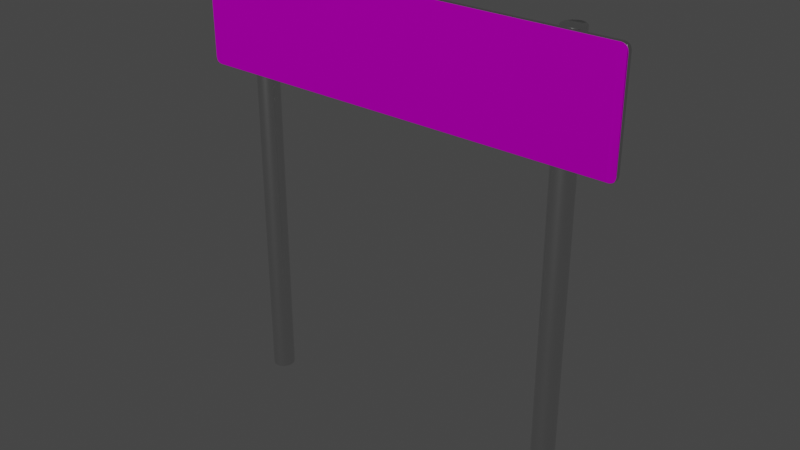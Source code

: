 # Source: sign.blend  (saved by Blender 2.92.15; exported with 4.5.12 LTS)
import bpy
from mathutils import Matrix  # noqa: F401  (used for matrix-valued properties, if any)

bpy.ops.wm.read_factory_settings(use_empty=True)
scene = bpy.context.scene
scene.name = 'Scene'

# ---- collections
col_collection = bpy.data.collections.new('Collection'); scene.collection.children.link(col_collection)

# ---- images (referenced by path relative to the original .blend; pixels are not part of the script)
import os
ASSET_DIR = os.environ.get("B2B_ASSET_DIR", "")  # directory of the original .blend (textures are referenced by path, not embedded)
HERE = os.path.dirname(os.path.abspath(__file__))  # packed textures are extracted next to this script under _unpacked/

def load_image(name, relpath, width, height, colorspace="sRGB"):
    """Load a texture the original file referenced (path relative to the .blend, or extracted next to this script)."""
    p = next((c for c in (os.path.join(HERE, relpath), os.path.join(ASSET_DIR, relpath)) if relpath and os.path.exists(c)), "")
    if p:
        img = bpy.data.images.load(p, check_existing=True)
        img.name = name
    else:  # same state as the original file: an image datablock whose file is absent (Cycles renders it pink)
        img = bpy.data.images.new(name, width, height)
        img.source = "FILE"
        img.filepath = "//" + (relpath or name)
    img.colorspace_settings.name = colorspace
    return img
img_sign_psd = load_image('sign.psd', 'sign.psd', 1024, 1024, 'sRGB')
img_sign_n_png = load_image('sign_n.png', 'sign_n.png', 1024, 1024, 'sRGB')

# ---- materials (node trees are filled in below, after node groups)
mat_metal = bpy.data.materials.new('metal')
mat_metal.use_transparent_shadow = False
mat_material = bpy.data.materials.new('Material')
mat_material.alpha_threshold = 0.0
mat_material.use_transparent_shadow = False
mat_material.line_color = (0.0, 0.0, 0.0, 1.0)
mat_sign_metal = bpy.data.materials.new('sign_metal')
mat_sign_metal.use_transparent_shadow = False

# ---- material node trees
mat_metal.use_nodes = True; mat_metal.node_tree.nodes.clear()
_N = mat_metal.node_tree.nodes; _L = mat_metal.node_tree.links
n0 = _N.new('ShaderNodeBsdfPrincipled'); n0.name = 'Principled BSDF'; n0.location = (10, 300)
n0.distribution = 'GGX'
n0.subsurface_method = 'BURLEY'
n0.inputs[1].default_value = 1.0
n0.inputs[2].default_value = 0.1765
n0.inputs[3].default_value = 1.45
n0.inputs[27].default_value = (0.0, 0.0, 0.0, 1.0)
n0.inputs[28].default_value = 1.0
n1 = _N.new('ShaderNodeOutputMaterial'); n1.name = 'Material Output'; n1.location = (300, 300)
_L.new(n0.outputs[0], n1.inputs[0])
n1.is_active_output = True
mat_material.use_nodes = True; mat_material.node_tree.nodes.clear()
_N = mat_material.node_tree.nodes; _L = mat_material.node_tree.links
n0 = _N.new('ShaderNodeOutputMaterial'); n0.name = 'Material Output'; n0.location = (300, 300)
n1 = _N.new('ShaderNodeBsdfPrincipled'); n1.name = 'Principled BSDF'; n1.location = (10, 300)
n1.distribution = 'GGX'
n1.subsurface_method = 'BURLEY'
n1.inputs[1].default_value = 1.0
n1.inputs[2].default_value = 0.7529
n1.inputs[3].default_value = 1.45
n1.inputs[13].default_value = 1.0
n1.inputs[27].default_value = (0.0, 0.0, 0.0, 1.0)
n1.inputs[28].default_value = 1.0
n2 = _N.new('ShaderNodeTexImage'); n2.name = 'Image Texture'; n2.location = (-280, 280)
n2.image = img_sign_psd
n3 = _N.new('ShaderNodeNormalMap'); n3.name = 'Normal Map'; n3.location = (-190, -120)
n3.uv_map = 'UVMap'
n4 = _N.new('ShaderNodeTexImage'); n4.name = 'Image Texture.001'; n4.location = (-480, -160)
n4.image = img_sign_n_png
_L.new(n1.outputs[0], n0.inputs[0])
_L.new(n2.outputs[0], n1.inputs[0])
_L.new(n3.outputs[0], n1.inputs[5])
_L.new(n4.outputs[0], n3.inputs[1])
n0.is_active_output = True
mat_sign_metal.use_nodes = True; mat_sign_metal.node_tree.nodes.clear()
_N = mat_sign_metal.node_tree.nodes; _L = mat_sign_metal.node_tree.links
n0 = _N.new('ShaderNodeBsdfPrincipled'); n0.name = 'Principled BSDF'; n0.location = (10, 300)
n0.distribution = 'GGX'
n0.subsurface_method = 'BURLEY'
n0.inputs[0].default_value = (0.7357, 0.7357, 0.7357, 1.0)
n0.inputs[1].default_value = 1.0
n0.inputs[2].default_value = 0.1912
n0.inputs[3].default_value = 1.45
n0.inputs[27].default_value = (0.0, 0.0, 0.0, 1.0)
n0.inputs[28].default_value = 1.0
n1 = _N.new('ShaderNodeOutputMaterial'); n1.name = 'Material Output'; n1.location = (300, 300)
_L.new(n0.outputs[0], n1.inputs[0])
n1.is_active_output = True

# ---- world
world_world = bpy.data.worlds.new('World'); scene.world = world_world
world_world.use_nodes = True; world_world.node_tree.nodes.clear()
_N = world_world.node_tree.nodes; _L = world_world.node_tree.links
n0 = _N.new('ShaderNodeOutputWorld'); n0.name = 'World Output'; n0.location = (300, 300)
n1 = _N.new('ShaderNodeBackground'); n1.name = 'Background'; n1.location = (10, 300)
n1.inputs[0].default_value = (0.05088, 0.05088, 0.05088, 1.0)
_L.new(n1.outputs[0], n0.inputs[0])
n0.is_active_output = True
world_world.color = (0.05088, 0.05088, 0.05088)
world_world.use_sun_shadow = False
world_world.sun_shadow_jitter_overblur = 0.0

# ---- lights
light_sun = bpy.data.lights.new('Sun', 'SUN')
light_sun.transmission_factor = 0.0
light_sun.energy = 2.15
light_sun.shadow_soft_size = 0.125

# ---- meshes
me_cube = bpy.data.meshes.new('Cube')
me_cube.from_pydata([(0.75, 0.25, 2.0), (0.75, 0.25, 0.0), (-0.75, 0.25, 0.0), (-0.75, 0.25, 2.0), (-0.7402, 0.2452, 0.0), (-0.7402, 0.2452, 2.0), (-0.7309, 0.231, 0.0), (-0.7309, 0.231, 2.0), (-0.7222, 0.2079, 0.0), (-0.7222, 0.2079, 2.0), (-0.7146, 0.1768, 0.0), (-0.7146, 0.1768, 2.0), (-0.7084, 0.1389, 0.0), (-0.7084, 0.1389, 2.0), (-0.7038, 0.09567, 0.0), (-0.7038, 0.09567, 2.0), (-0.701, 0.04877, 0.0), (-0.701, 0.04877, 2.0), (-0.7, 1.887e-08, 0.0), (-0.7, 1.887e-08, 2.0), (-0.701, -0.04877, 0.0), (-0.701, -0.04877, 2.0), (-0.7038, -0.09567, 0.0), (-0.7038, -0.09567, 2.0), (-0.7084, -0.1389, 0.0), (-0.7084, -0.1389, 2.0), (-0.7146, -0.1768, 0.0), (-0.7146, -0.1768, 2.0), (-0.7222, -0.2079, 0.0), (-0.7222, -0.2079, 2.0), (-0.7309, -0.231, 0.0), (-0.7309, -0.231, 2.0), (-0.7402, -0.2452, 0.0), (-0.7402, -0.2452, 2.0), (-0.75, -0.25, 0.0), (-0.75, -0.25, 2.0), (-0.7598, -0.2452, 0.0), (-0.7598, -0.2452, 2.0), (-0.7691, -0.231, 0.0), (-0.7691, -0.231, 2.0), (-0.7778, -0.2079, 0.0), (-0.7778, -0.2079, 2.0), (-0.7854, -0.1768, 0.0), (-0.7854, -0.1768, 2.0), (-0.7916, -0.1389, 0.0), (-0.7916, -0.1389, 2.0), (-0.7962, -0.09567, 0.0), (-0.7962, -0.09567, 2.0), (-0.799, -0.04877, 0.0), (-0.799, -0.04877, 2.0), (-0.8, 2.414e-07, 0.0), (-0.8, 2.414e-07, 2.0), (-0.799, 0.04877, 0.0), (-0.799, 0.04877, 2.0), (-0.7962, 0.09567, 0.0), (-0.7962, 0.09567, 2.0), (-0.7916, 0.1389, 0.0), (-0.7916, 0.1389, 2.0), (-0.7854, 0.1768, 0.0), (-0.7854, 0.1768, 2.0), (-0.7778, 0.2079, 0.0), (-0.7778, 0.2079, 2.0), (-0.7691, 0.231, 0.0), (-0.7691, 0.231, 2.0), (-0.7598, 0.2452, 0.0), (-0.7598, 0.2452, 2.0), (0.7598, 0.2452, 0.0), (0.7598, 0.2452, 2.0), (0.7691, 0.231, 0.0), (0.7691, 0.231, 2.0), (0.7778, 0.2079, 0.0), (0.7778, 0.2079, 2.0), (0.7854, 0.1768, 0.0), (0.7854, 0.1768, 2.0), (0.7916, 0.1389, 0.0), (0.7916, 0.1389, 2.0), (0.7962, 0.09567, 0.0), (0.7962, 0.09567, 2.0), (0.799, 0.04877, 0.0), (0.799, 0.04877, 2.0), (0.8, 1.887e-08, 0.0), (0.8, 1.887e-08, 2.0), (0.799, -0.04877, 0.0), (0.799, -0.04877, 2.0), (0.7962, -0.09567, 0.0), (0.7962, -0.09567, 2.0), (0.7916, -0.1389, 0.0), (0.7916, -0.1389, 2.0), (0.7854, -0.1768, 0.0), (0.7854, -0.1768, 2.0), (0.7778, -0.2079, 0.0), (0.7778, -0.2079, 2.0), (0.7691, -0.231, 0.0), (0.7691, -0.231, 2.0), (0.7598, -0.2452, 0.0), (0.7598, -0.2452, 2.0), (0.75, -0.25, 0.0), (0.75, -0.25, 2.0), (0.7402, -0.2452, 0.0), (0.7402, -0.2452, 2.0), (0.7309, -0.231, 0.0), (0.7309, -0.231, 2.0), (0.7222, -0.2079, 0.0), (0.7222, -0.2079, 2.0), (0.7146, -0.1768, 0.0), (0.7146, -0.1768, 2.0), (0.7084, -0.1389, 0.0), (0.7084, -0.1389, 2.0), (0.7038, -0.09567, 0.0), (0.7038, -0.09567, 2.0), (0.701, -0.04877, 0.0), (0.701, -0.04877, 2.0), (0.7, 2.414e-07, 0.0), (0.7, 2.414e-07, 2.0), (0.701, 0.04877, 0.0), (0.701, 0.04877, 2.0), (0.7038, 0.09567, 0.0), (0.7038, 0.09567, 2.0), (0.7084, 0.1389, 0.0), (0.7084, 0.1389, 2.0), (0.7146, 0.1768, 0.0), (0.7146, 0.1768, 2.0), (0.7222, 0.2079, 0.0), (0.7222, 0.2079, 2.0), (0.7309, 0.231, 0.0), (0.7309, 0.231, 2.0), (0.7402, 0.2452, 0.0), (0.7402, 0.2452, 2.0)], [], [(67, 0, 127, 125, 123, 121, 119, 117, 115, 113, 111, 109, 107, 105, 103, 101, 99, 97, 95, 93, 91, 89, 87, 85, 83, 81, 79, 77, 75, 73, 71, 69), (2, 3, 5, 4), (122, 123, 125, 124), (4, 5, 7, 6), (120, 121, 123, 122), (6, 7, 9, 8), (118, 119, 121, 120), (8, 9, 11, 10), (116, 117, 119, 118), (10, 11, 13, 12), (114, 115, 117, 116), (12, 13, 15, 14), (112, 113, 115, 114), (14, 15, 17, 16), (110, 111, 113, 112), (16, 17, 19, 18), (108, 109, 111, 110), (18, 19, 21, 20), (106, 107, 109, 108), (20, 21, 23, 22), (104, 105, 107, 106), (22, 23, 25, 24), (102, 103, 105, 104), (24, 25, 27, 26), (100, 101, 103, 102), (26, 27, 29, 28), (98, 99, 101, 100), (28, 29, 31, 30), (96, 97, 99, 98), (30, 31, 33, 32), (94, 95, 97, 96), (32, 33, 35, 34), (92, 93, 95, 94), (34, 35, 37, 36), (90, 91, 93, 92), (36, 37, 39, 38), (88, 89, 91, 90), (38, 39, 41, 40), (86, 87, 89, 88), (40, 41, 43, 42), (84, 85, 87, 86), (42, 43, 45, 44), (82, 83, 85, 84), (44, 45, 47, 46), (80, 81, 83, 82), (46, 47, 49, 48), (78, 79, 81, 80), (48, 49, 51, 50), (76, 77, 79, 78), (50, 51, 53, 52), (74, 75, 77, 76), (52, 53, 55, 54), (72, 73, 75, 74), (54, 55, 57, 56), (70, 71, 73, 72), (56, 57, 59, 58), (68, 69, 71, 70), (58, 59, 61, 60), (126, 127, 0, 1), (66, 67, 69, 68), (60, 61, 63, 62), (5, 3, 65, 63, 61, 59, 57, 55, 53, 51, 49, 47, 45, 43, 41, 39, 37, 35, 33, 31, 29, 27, 25, 23, 21, 19, 17, 15, 13, 11, 9, 7), (1, 0, 67, 66), (62, 63, 65, 64), (124, 125, 127, 126), (64, 65, 3, 2)])
me_cube.polygons.foreach_set('use_smooth', [True] * 66)
_uv = me_cube.uv_layers.new(name='UVMap')
_uv.uv.foreach_set('vector', [0.2968, 0.4854, 0.25, 0.49, 0.2032, 0.4854, 0.1582, 0.4717, 0.1167, 0.4496, 0.0803, 0.4197, 0.05045, 0.3833, 0.02827, 0.3418, 0.01461, 0.2968, 0.01, 0.25, 0.01461, 0.2032, 0.02827, 0.1582, 0.05045, 0.1167, 0.08029, 0.08029, 0.1167, 0.05045, 0.1582, 0.02827, 0.2032, 0.01461, 0.25, 0.01, 0.2968, 0.01461, 0.3418, 0.02827, 0.3833, 0.05045, 0.4197, 0.08029, 0.4496, 0.1167, 0.4717, 0.1582, 0.4854, 0.2032, 0.49, 0.25, 0.4854, 0.2968, 0.4717, 0.3418, 0.4496, 0.3833, 0.4197, 0.4197, 0.3833, 0.4496, 0.3418, 0.4717, 1.0, 0.5, 1.0, 1.0, 0.9688, 1.0, 0.9688, 0.5, 0.09375, 0.5, 0.09375, 1.0, 0.0625, 1.0, 0.0625, 0.5, 0.9688, 0.5, 0.9688, 1.0, 0.9375, 1.0, 0.9375, 0.5, 0.125, 0.5, 0.125, 1.0, 0.09375, 1.0, 0.09375, 0.5, 0.9375, 0.5, 0.9375, 1.0, 0.9062, 1.0, 0.9062, 0.5, 0.1562, 0.5, 0.1562, 1.0, 0.125, 1.0, 0.125, 0.5, 0.9062, 0.5, 0.9062, 1.0, 0.875, 1.0, 0.875, 0.5, 0.1875, 0.5, 0.1875, 1.0, 0.1562, 1.0, 0.1562, 0.5, 0.875, 0.5, 0.875, 1.0, 0.8438, 1.0, 0.8438, 0.5, 0.2188, 0.5, 0.2188, 1.0, 0.1875, 1.0, 0.1875, 0.5, 0.8438, 0.5, 0.8438, 1.0, 0.8125, 1.0, 0.8125, 0.5, 0.25, 0.5, 0.25, 1.0, 0.2188, 1.0, 0.2188, 0.5, 0.8125, 0.5, 0.8125, 1.0, 0.7812, 1.0, 0.7812, 0.5, 0.2812, 0.5, 0.2812, 1.0, 0.25, 1.0, 0.25, 0.5, 0.7812, 0.5, 0.7812, 1.0, 0.75, 1.0, 0.75, 0.5, 0.3125, 0.5, 0.3125, 1.0, 0.2812, 1.0, 0.2812, 0.5, 0.75, 0.5, 0.75, 1.0, 0.7188, 1.0, 0.7188, 0.5, 0.3438, 0.5, 0.3438, 1.0, 0.3125, 1.0, 0.3125, 0.5, 0.7188, 0.5, 0.7188, 1.0, 0.6875, 1.0, 0.6875, 0.5, 0.375, 0.5, 0.375, 1.0, 0.3438, 1.0, 0.3438, 0.5, 0.6875, 0.5, 0.6875, 1.0, 0.6562, 1.0, 0.6562, 0.5, 0.4062, 0.5, 0.4062, 1.0, 0.375, 1.0, 0.375, 0.5, 0.6562, 0.5, 0.6562, 1.0, 0.625, 1.0, 0.625, 0.5, 0.4375, 0.5, 0.4375, 1.0, 0.4062, 1.0, 0.4062, 0.5, 0.625, 0.5, 0.625, 1.0, 0.5938, 1.0, 0.5938, 0.5, 0.4688, 0.5, 0.4688, 1.0, 0.4375, 1.0, 0.4375, 0.5, 0.5938, 0.5, 0.5938, 1.0, 0.5625, 1.0, 0.5625, 0.5, 0.5, 0.5, 0.5, 1.0, 0.4688, 1.0, 0.4688, 0.5, 0.5625, 0.5, 0.5625, 1.0, 0.5312, 1.0, 0.5312, 0.5, 0.5312, 0.5, 0.5312, 1.0, 0.5, 1.0, 0.5, 0.5, 0.5312, 0.5, 0.5312, 1.0, 0.5, 1.0, 0.5, 0.5, 0.5625, 0.5, 0.5625, 1.0, 0.5312, 1.0, 0.5312, 0.5, 0.5, 0.5, 0.5, 1.0, 0.4688, 1.0, 0.4688, 0.5, 0.5938, 0.5, 0.5938, 1.0, 0.5625, 1.0, 0.5625, 0.5, 0.4688, 0.5, 0.4688, 1.0, 0.4375, 1.0, 0.4375, 0.5, 0.625, 0.5, 0.625, 1.0, 0.5938, 1.0, 0.5938, 0.5, 0.4375, 0.5, 0.4375, 1.0, 0.4062, 1.0, 0.4062, 0.5, 0.6562, 0.5, 0.6562, 1.0, 0.625, 1.0, 0.625, 0.5, 0.4062, 0.5, 0.4062, 1.0, 0.375, 1.0, 0.375, 0.5, 0.6875, 0.5, 0.6875, 1.0, 0.6562, 1.0, 0.6562, 0.5, 0.375, 0.5, 0.375, 1.0, 0.3438, 1.0, 0.3438, 0.5, 0.7188, 0.5, 0.7188, 1.0, 0.6875, 1.0, 0.6875, 0.5, 0.3438, 0.5, 0.3438, 1.0, 0.3125, 1.0, 0.3125, 0.5, 0.75, 0.5, 0.75, 1.0, 0.7188, 1.0, 0.7188, 0.5, 0.3125, 0.5, 0.3125, 1.0, 0.2812, 1.0, 0.2812, 0.5, 0.7812, 0.5, 0.7812, 1.0, 0.75, 1.0, 0.75, 0.5, 0.2812, 0.5, 0.2812, 1.0, 0.25, 1.0, 0.25, 0.5, 0.8125, 0.5, 0.8125, 1.0, 0.7812, 1.0, 0.7812, 0.5, 0.25, 0.5, 0.25, 1.0, 0.2188, 1.0, 0.2188, 0.5, 0.8438, 0.5, 0.8438, 1.0, 0.8125, 1.0, 0.8125, 0.5, 0.2188, 0.5, 0.2188, 1.0, 0.1875, 1.0, 0.1875, 0.5, 0.875, 0.5, 0.875, 1.0, 0.8438, 1.0, 0.8438, 0.5, 0.1875, 0.5, 0.1875, 1.0, 0.1562, 1.0, 0.1562, 0.5, 0.9062, 0.5, 0.9062, 1.0, 0.875, 1.0, 0.875, 0.5, 0.1562, 0.5, 0.1562, 1.0, 0.125, 1.0, 0.125, 0.5, 0.9375, 0.5, 0.9375, 1.0, 0.9062, 1.0, 0.9062, 0.5, 0.125, 0.5, 0.125, 1.0, 0.09375, 1.0, 0.09375, 0.5, 0.03125, 0.5, 0.03125, 1.0, 0.0, 1.0, 0.0, 0.5, 0.9688, 0.5, 0.9688, 1.0, 0.9375, 1.0, 0.9375, 0.5, 0.09375, 0.5, 0.09375, 1.0, 0.0625, 1.0, 0.0625, 0.5, 0.2968, 0.4854, 0.25, 0.49, 0.2032, 0.4854, 0.1582, 0.4717, 0.1167, 0.4496, 0.0803, 0.4197, 0.05045, 0.3833, 0.02827, 0.3418, 0.01461, 0.2968, 0.01, 0.25, 0.01461, 0.2032, 0.02827, 0.1582, 0.05045, 0.1167, 0.08029, 0.08029, 0.1167, 0.05045, 0.1582, 0.02827, 0.2032, 0.01461, 0.25, 0.01, 0.2968, 0.01461, 0.3418, 0.02827, 0.3833, 0.05045, 0.4197, 0.08029, 0.4496, 0.1167, 0.4717, 0.1582, 0.4854, 0.2032, 0.49, 0.25, 0.4854, 0.2968, 0.4717, 0.3418, 0.4496, 0.3833, 0.4197, 0.4197, 0.3833, 0.4496, 0.3418, 0.4717, 1.0, 0.5, 1.0, 1.0, 0.9688, 1.0, 0.9688, 0.5, 0.0625, 0.5, 0.0625, 1.0, 0.03125, 1.0, 0.03125, 0.5, 0.0625, 0.5, 0.0625, 1.0, 0.03125, 1.0, 0.03125, 0.5, 0.03125, 0.5, 0.03125, 1.0, 0.0, 1.0, 0.0, 0.5])
me_cube.materials.append(mat_metal)
me_cube.use_remesh_preserve_volume = False
me_cube.use_remesh_preserve_attributes = False
me_cube.use_mirror_vertex_groups = False
me_cube.update()
me_cube_001 = bpy.data.meshes.new('Cube.001')
me_cube_001.from_pydata([(-0.9917, -0.25, 1.992), (-0.9917, -0.25, 1.508), (-0.9917, -0.35, 1.992), (-0.9917, -0.35, 1.508), (-0.9618, -0.2522, 1.5), (-0.9703, -0.2508, 1.5), (-0.975, -0.2504, 1.501), (-0.9797, -0.2502, 1.502), (-0.9841, -0.2501, 1.504), (-0.9882, -0.25, 1.506), (-0.9999, -0.3478, 1.962), (-0.9998, -0.3492, 1.97), (-0.9988, -0.3496, 1.975), (-0.998, -0.3498, 1.98), (-0.9965, -0.3499, 1.984), (-0.9944, -0.35, 1.988), (-0.9999, -0.2522, 1.538), (-0.9998, -0.2508, 1.53), (-0.9988, -0.2504, 1.525), (-0.998, -0.2502, 1.52), (-0.9965, -0.2501, 1.516), (-0.9944, -0.25, 1.512), (-0.9618, -0.3478, 2.0), (-0.9703, -0.3492, 2.0), (-0.975, -0.3496, 1.999), (-0.9797, -0.3498, 1.998), (-0.9841, -0.3499, 1.996), (-0.9882, -0.35, 1.994), (-0.9944, -0.35, 1.512), (-0.9965, -0.3499, 1.516), (-0.998, -0.3498, 1.52), (-0.9988, -0.3496, 1.525), (-0.9998, -0.3492, 1.53), (-0.9999, -0.3478, 1.538), (-0.9944, -0.25, 1.988), (-0.9965, -0.2501, 1.984), (-0.998, -0.2502, 1.98), (-0.9988, -0.2504, 1.975), (-0.9998, -0.2508, 1.97), (-0.9999, -0.2522, 1.962), (-0.9882, -0.35, 1.506), (-0.9841, -0.3499, 1.504), (-0.9797, -0.3498, 1.502), (-0.975, -0.3496, 1.501), (-0.9703, -0.3492, 1.5), (-0.9618, -0.3478, 1.5), (-0.9882, -0.25, 1.994), (-0.9841, -0.2501, 1.996), (-0.9797, -0.2502, 1.998), (-0.975, -0.2504, 1.999), (-0.9703, -0.2508, 2.0), (-0.9618, -0.2522, 2.0), (0.9917, -0.25, 1.992), (0.9917, -0.25, 1.508), (0.9917, -0.35, 1.992), (0.9917, -0.35, 1.508), (0.9618, -0.2522, 1.5), (0.9703, -0.2508, 1.5), (0.975, -0.2504, 1.501), (0.9797, -0.2502, 1.502), (0.9841, -0.2501, 1.504), (0.9882, -0.25, 1.506), (0.9999, -0.3478, 1.962), (0.9998, -0.3492, 1.97), (0.9988, -0.3496, 1.975), (0.998, -0.3498, 1.98), (0.9965, -0.3499, 1.984), (0.9944, -0.35, 1.988), (0.9999, -0.2522, 1.538), (0.9998, -0.2508, 1.53), (0.9988, -0.2504, 1.525), (0.998, -0.2502, 1.52), (0.9965, -0.2501, 1.516), (0.9944, -0.25, 1.512), (0.9618, -0.3478, 2.0), (0.9703, -0.3492, 2.0), (0.975, -0.3496, 1.999), (0.9797, -0.3498, 1.998), (0.9841, -0.3499, 1.996), (0.9882, -0.35, 1.994), (0.9944, -0.35, 1.512), (0.9965, -0.3499, 1.516), (0.998, -0.3498, 1.52), (0.9988, -0.3496, 1.525), (0.9998, -0.3492, 1.53), (0.9999, -0.3478, 1.538), (0.9944, -0.25, 1.988), (0.9965, -0.2501, 1.984), (0.998, -0.2502, 1.98), (0.9988, -0.2504, 1.975), (0.9998, -0.2508, 1.97), (0.9999, -0.2522, 1.962), (0.9882, -0.35, 1.506), (0.9841, -0.3499, 1.504), (0.9797, -0.3498, 1.502), (0.975, -0.3496, 1.501), (0.9703, -0.3492, 1.5), (0.9618, -0.3478, 1.5), (0.9882, -0.25, 1.994), (0.9841, -0.2501, 1.996), (0.9797, -0.2502, 1.998), (0.975, -0.2504, 1.999), (0.9703, -0.2508, 2.0), (0.9618, -0.2522, 2.0), (0.0, -0.2526, 1.5), (0.0, -0.3474, 2.0), (0.0, -0.3474, 1.5), (0.0, -0.2526, 2.0)], [], [(14, 35, 36, 13), (7, 42, 41, 8), (9, 40, 3, 1), (24, 23, 50, 49, 48, 25), (32, 17, 18, 19, 30, 31), (44, 43, 42, 7, 6, 5), (30, 19, 20, 29), (37, 38, 11, 12, 13, 36), (8, 41, 40, 9), (47, 26, 25, 48), (44, 5, 4, 104, 106, 45), (2, 0, 34, 15), (2, 27, 46, 0), (32, 33, 10, 11, 38, 39, 16, 17), (46, 27, 26, 47), (28, 21, 1, 3), (29, 20, 21, 28), (50, 23, 22, 105, 107, 51), (15, 34, 35, 14), (10, 33, 32, 31, 30, 29, 28, 3, 40, 41, 42, 43, 44, 45, 106, 105, 22, 23, 24, 25, 26, 27, 2, 15, 14, 13, 12, 11), (5, 6, 7, 8, 9, 1, 21, 20, 19, 18, 17, 16, 39, 38, 37, 36, 35, 34, 0, 46, 47, 48, 49, 50, 51, 107, 104, 4), (66, 65, 88, 87), (59, 60, 93, 94), (61, 53, 55, 92), (76, 77, 100, 101, 102, 75), (84, 83, 82, 71, 70, 69), (96, 57, 58, 59, 94, 95), (82, 81, 72, 71), (89, 88, 65, 64, 63, 90), (60, 61, 92, 93), (99, 100, 77, 78), (96, 97, 106, 104, 56, 57), (54, 67, 86, 52), (54, 52, 98, 79), (84, 69, 68, 91, 90, 63, 62, 85), (98, 99, 78, 79), (80, 55, 53, 73), (81, 80, 73, 72), (102, 103, 107, 105, 74, 75), (67, 66, 87, 86), (62, 63, 64, 65, 66, 67, 54, 79, 78, 77, 76, 75, 74, 105, 106, 97, 96, 95, 94, 93, 92, 55, 80, 81, 82, 83, 84, 85), (57, 56, 104, 107, 103, 102, 101, 100, 99, 98, 52, 86, 87, 88, 89, 90, 91, 68, 69, 70, 71, 72, 73, 53, 61, 60, 59, 58)])
me_cube_001.polygons.foreach_set('material_index', [1, 1, 1, 1, 1, 1, 1, 1, 1, 1, 1, 1, 1, 1, 1, 1, 1, 1, 1, 0, 1, 1, 1, 1, 1, 1, 1, 1, 1, 1, 1, 1, 1, 1, 1, 1, 1, 1, 1, 1, 0, 1])
_uv = me_cube_001.uv_layers.new(name='UVMap')
_uv.uv.foreach_set('vector', [0.6125, 0.0, 0.6125, 0.25, 0.6063, 0.25, 0.6063, 0.0, 0.1438, 0.5, 0.1438, 0.75, 0.1375, 0.75, 0.1375, 0.5, 0.1313, 0.5, 0.1313, 0.75, 0.125, 0.75, 0.125, 0.5, 0.85, 0.75, 0.8438, 0.75, 0.8438, 0.5, 0.85, 0.5, 0.8563, 0.5, 0.8563, 0.75, 0.4063, 0.0, 0.4063, 0.25, 0.4, 0.25, 0.3938, 0.25, 0.3938, 0.0, 0.4, 0.0, 0.1563, 0.75, 0.15, 0.75, 0.1438, 0.75, 0.1438, 0.5, 0.15, 0.5, 0.1563, 0.5, 0.3938, 0.0, 0.3938, 0.25, 0.3875, 0.25, 0.3875, 0.0, 0.6, 0.25, 0.5938, 0.25, 0.5938, 0.0, 0.6, 0.0, 0.6063, 0.0, 0.6063, 0.25, 0.1375, 0.5, 0.1375, 0.75, 0.1313, 0.75, 0.1313, 0.5, 0.8625, 0.5, 0.8625, 0.75, 0.8563, 0.75, 0.8563, 0.5, 0.1563, 0.75, 0.1563, 0.5, 0.1688, 0.5, 0.175, 0.5, 0.175, 0.75, 0.1688, 0.75, 0.625, 0.0, 0.625, 0.25, 0.6188, 0.25, 0.6188, 0.0, 0.875, 0.75, 0.8688, 0.75, 0.8688, 0.5, 0.875, 0.5, 0.4063, 0.0, 0.4188, 0.0, 0.5813, 0.0, 0.5938, 0.0, 0.5938, 0.25, 0.5813, 0.25, 0.4188, 0.25, 0.4063, 0.25, 0.8688, 0.5, 0.8688, 0.75, 0.8625, 0.75, 0.8625, 0.5, 0.3812, 0.0, 0.3812, 0.25, 0.375, 0.25, 0.375, 0.0, 0.3875, 0.0, 0.3875, 0.25, 0.3812, 0.25, 0.3812, 0.0, 0.8438, 0.5, 0.8438, 0.75, 0.8313, 0.75, 0.825, 0.75, 0.825, 0.5, 0.8313, 0.5, 0.6188, 0.0, 0.6188, 0.25, 0.6125, 0.25, 0.6125, 0.0, 0.0, 0.9233, 0.0, 0.0767, 5.838e-05, 0.06076, 0.0005615, 0.05041, 0.0009673, 0.04105, 0.001708, 0.03213, 0.002742, 0.024, 0.004117, 0.01704, 0.005859, 0.01154, 0.007893, 0.007414, 0.01012, 0.004454, 0.01247, 0.002832, 0.01478, 0.001071, 0.01904, 0.0008853, 0.5, 0.0, 0.5, 1.0, 0.01904, 0.9991, 0.01478, 0.9989, 0.01247, 0.9972, 0.01012, 0.9955, 0.007893, 0.9926, 0.005859, 0.9885, 0.004117, 0.983, 0.002742, 0.976, 0.001708, 0.9679, 0.0009673, 0.959, 0.0005614, 0.9496, 5.838e-05, 0.9392, 0.1563, 0.5, 0.15, 0.5, 0.1438, 0.5, 0.1375, 0.5, 0.1313, 0.5, 0.125, 0.5, 0.3812, 0.25, 0.3875, 0.25, 0.3938, 0.25, 0.4, 0.25, 0.4063, 0.25, 0.4188, 0.25, 0.5813, 0.25, 0.5938, 0.25, 0.6, 0.25, 0.6063, 0.25, 0.6125, 0.25, 0.6188, 0.25, 0.625, 0.25, 0.8688, 0.5, 0.8625, 0.5, 0.8563, 0.5, 0.85, 0.5, 0.8438, 0.5, 0.8313, 0.5, 0.825, 0.5, 0.175, 0.5, 0.1688, 0.5, 0.6125, 0.0, 0.6063, 0.0, 0.6063, 0.25, 0.6125, 0.25, 0.1438, 0.5, 0.1375, 0.5, 0.1375, 0.75, 0.1438, 0.75, 0.1313, 0.5, 0.125, 0.5, 0.125, 0.75, 0.1313, 0.75, 0.85, 0.75, 0.8563, 0.75, 0.8563, 0.5, 0.85, 0.5, 0.8438, 0.5, 0.8438, 0.75, 0.4063, 0.0, 0.4, 0.0, 0.3938, 0.0, 0.3938, 0.25, 0.4, 0.25, 0.4063, 0.25, 0.1563, 0.75, 0.1563, 0.5, 0.15, 0.5, 0.1438, 0.5, 0.1438, 0.75, 0.15, 0.75, 0.3938, 0.0, 0.3875, 0.0, 0.3875, 0.25, 0.3938, 0.25, 0.6, 0.25, 0.6063, 0.25, 0.6063, 0.0, 0.6, 0.0, 0.5938, 0.0, 0.5938, 0.25, 0.1375, 0.5, 0.1313, 0.5, 0.1313, 0.75, 0.1375, 0.75, 0.8625, 0.5, 0.8563, 0.5, 0.8563, 0.75, 0.8625, 0.75, 0.1563, 0.75, 0.1688, 0.75, 0.175, 0.75, 0.175, 0.5, 0.1688, 0.5, 0.1563, 0.5, 0.625, 0.0, 0.6188, 0.0, 0.6188, 0.25, 0.625, 0.25, 0.875, 0.75, 0.875, 0.5, 0.8688, 0.5, 0.8688, 0.75, 0.4063, 0.0, 0.4063, 0.25, 0.4188, 0.25, 0.5813, 0.25, 0.5938, 0.25, 0.5938, 0.0, 0.5813, 0.0, 0.4188, 0.0, 0.8688, 0.5, 0.8625, 0.5, 0.8625, 0.75, 0.8688, 0.75, 0.3812, 0.0, 0.375, 0.0, 0.375, 0.25, 0.3812, 0.25, 0.3875, 0.0, 0.3812, 0.0, 0.3812, 0.25, 0.3875, 0.25, 0.8438, 0.5, 0.8313, 0.5, 0.825, 0.5, 0.825, 0.75, 0.8313, 0.75, 0.8438, 0.75, 0.6188, 0.0, 0.6125, 0.0, 0.6125, 0.25, 0.6188, 0.25, 1.0, 0.9233, 0.9999, 0.9392, 0.9994, 0.9496, 0.999, 0.959, 0.9983, 0.9679, 0.9973, 0.976, 0.9959, 0.983, 0.9941, 0.9885, 0.9921, 0.9926, 0.9899, 0.9955, 0.9875, 0.9972, 0.9852, 0.9989, 0.981, 0.9991, 0.5, 1.0, 0.5, 0.0, 0.981, 0.0008853, 0.9852, 0.001071, 0.9875, 0.002832, 0.9899, 0.004454, 0.9921, 0.007414, 0.9941, 0.01154, 0.9959, 0.01704, 0.9973, 0.024, 0.9983, 0.03213, 0.999, 0.04105, 0.9994, 0.05041, 0.9999, 0.06076, 1.0, 0.0767, 0.1563, 0.5, 0.1688, 0.5, 0.175, 0.5, 0.825, 0.5, 0.8313, 0.5, 0.8438, 0.5, 0.85, 0.5, 0.8563, 0.5, 0.8625, 0.5, 0.8688, 0.5, 0.625, 0.25, 0.6188, 0.25, 0.6125, 0.25, 0.6063, 0.25, 0.6, 0.25, 0.5938, 0.25, 0.5813, 0.25, 0.4188, 0.25, 0.4063, 0.25, 0.4, 0.25, 0.3938, 0.25, 0.3875, 0.25, 0.3812, 0.25, 0.125, 0.5, 0.1313, 0.5, 0.1375, 0.5, 0.1438, 0.5, 0.15, 0.5])
me_cube_001.materials.append(mat_material)
me_cube_001.materials.append(mat_sign_metal)
me_cube_001.use_remesh_preserve_volume = False
me_cube_001.use_remesh_preserve_attributes = False
me_cube_001.use_mirror_vertex_groups = False
me_cube_001.update()

# ---- objects
ob_cube = bpy.data.objects.new('Cube', me_cube)
ob_cube_001 = bpy.data.objects.new('Cube.001', me_cube_001)
ob_sun = bpy.data.objects.new('Sun', light_sun)

# ---- transforms, parenting, visibility, modifiers, constraints
ob_cube.location = (0.0, 0.0, 0.0)
ob_cube.scale = (1.0, 0.2, 1.0)
ob_cube.lock_rotations_4d = False
ob_cube.empty_display_type = 'ARROWS'
ob_cube.lineart.crease_threshold = 0.0
_m = ob_cube.modifiers.new('Bevel', 'BEVEL')
_m.segments = 3
_m = ob_cube.modifiers.new('EdgeSplit', 'EDGE_SPLIT')
ob_cube_001.location = (0.0, 0.0, 0.0)
ob_cube_001.scale = (1.0, 0.2, 1.0)
ob_cube_001.lock_rotations_4d = False
ob_cube_001.empty_display_type = 'ARROWS'
ob_cube_001.lineart.crease_threshold = 0.0
_m = ob_cube_001.modifiers.new('Bevel', 'BEVEL')
_m.width = 0.04
_m.width_pct = 0.04
_m.segments = 4
_m.limit_method = 'NONE'
ob_sun.location = (0.0, 0.0, 1.5)
ob_sun.rotation_euler = (0.4806, -1.218, 1.174)
ob_sun.lineart.crease_threshold = 0.0

# ---- collection membership
col_collection.objects.link(ob_cube)
col_collection.objects.link(ob_cube_001)
col_collection.objects.link(ob_sun)

# ---- scene / render settings (as saved in the file)
scene.frame_start = 1; scene.frame_end = 250; scene.frame_set(1)
scene.render.engine = 'BLENDER_EEVEE_NEXT'
scene.cycles.use_denoising = False
scene.cycles.samples = 128
scene.cycles.sampling_pattern = 'TABULATED_SOBOL'
scene.cycles.use_adaptive_sampling = False
scene.cycles.use_light_tree = False
scene.view_settings.view_transform = 'Filmic'
bpy.context.view_layer.update()

# ---- added for rendering (the .blend has no active camera): camera
cam_auto = bpy.data.cameras.new('AutoCamera')
cam_auto.lens = 50.0
cam_auto.sensor_width = 36.0
cam_auto.clip_end = 1000.0
ob_auto_camera = bpy.data.objects.new('AutoCamera', cam_auto)
scene.collection.objects.link(ob_auto_camera)
ob_auto_camera.location = (2.61951, -3.15354, 3.0957)
ob_auto_camera.rotation_euler = (1.09748, -7.21219e-08, 0.694738)
scene.camera = ob_auto_camera
bpy.context.view_layer.update()
